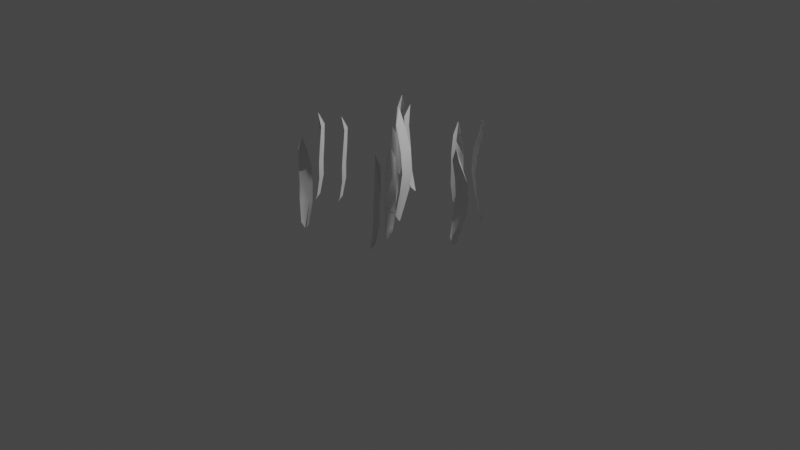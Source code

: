 # Source: Grass.blend  (saved by Blender 3.6.11; exported with 4.5.12 LTS)
import bpy
from mathutils import Matrix  # noqa: F401  (used for matrix-valued properties, if any)

bpy.ops.wm.read_factory_settings(use_empty=True)
scene = bpy.context.scene
scene.name = 'Scene'

# ---- collections
col_collection = bpy.data.collections.new('Collection'); scene.collection.children.link(col_collection)

# ---- world
world_world = bpy.data.worlds.new('World'); scene.world = world_world
world_world.use_nodes = True; world_world.node_tree.nodes.clear()
_N = world_world.node_tree.nodes; _L = world_world.node_tree.links
n0 = _N.new('ShaderNodeOutputWorld'); n0.name = 'World Output'; n0.location = (300, 300)
n1 = _N.new('ShaderNodeBackground'); n1.name = 'Background'; n1.location = (10, 300)
n1.inputs[0].default_value = (0.05088, 0.05088, 0.05088, 1.0)
_L.new(n1.outputs[0], n0.inputs[0])
n0.is_active_output = True
world_world.color = (0.05088, 0.05088, 0.05088)
world_world.use_sun_shadow = False
world_world.sun_shadow_jitter_overblur = 0.0

# ---- cameras
cam_camera = bpy.data.cameras.new('Camera')
cam_camera.clip_end = 100.0
cam_camera.ortho_scale = 7.314

# ---- lights
light_light = bpy.data.lights.new('Light', 'POINT')
light_light.transmission_factor = 0.0
light_light.energy = 1000.0
light_light.shadow_soft_size = 0.1
light_light.shadow_maximum_resolution = 0.006
light_light.use_absolute_resolution = True

# ---- meshes
me_plane = bpy.data.meshes.new('Plane')
me_plane.from_pydata([(-1.106, -0.6245, 0.01902), (1.106, -0.6245, -0.005275), (-1.099, 0.6599, -0.007025), (1.099, 0.6599, -0.03179), (-2.929e-05, -1.0, -0.2233), (-2.926e-05, 1.0, -0.2231), (0.5, -1.0, -0.184), (0.5, 1.0, -0.1838), (-0.5, 1.0, -0.1506), (-0.5, -1.0, -0.1508), (-1.266, -0.1316, -0.01066), (1.448, -0.04085, -0.001096), (-3.004e-05, -0.4822, -0.229), (0.5, -0.4822, -0.1888), (-0.5, -0.4822, -0.1548), (1.448, 0.03228, -0.001096), (-3.004e-05, 0.4736, -0.229), (0.5, 0.4736, -0.1888), (-0.5, 0.4736, -0.1548), (-1.266, 0.1231, -0.01066)], [], [(17, 15, 3, 7), (18, 16, 5, 8), (16, 17, 7, 5), (19, 18, 8, 2), (0, 9, 14, 10), (4, 6, 13, 12), (9, 4, 12, 14), (6, 1, 11, 13), (10, 14, 18, 19), (12, 13, 17, 16), (14, 12, 16, 18), (13, 11, 15, 17)])
me_plane.polygons.foreach_set('use_smooth', [True] * 12)
_uv = me_plane.uv_layers.new(name='UVMap')
_uv.uv.foreach_set('vector', [0.75, 0.7368, 1.0, 0.7368, 1.0, 1.0, 0.75, 1.0, 0.25, 0.7368, 0.5, 0.7368, 0.5, 1.0, 0.25, 1.0, 0.5, 0.7368, 0.75, 0.7368, 0.75, 1.0, 0.5, 1.0, 0.0, 0.7368, 0.25, 0.7368, 0.25, 1.0, 0.0, 1.0, 0.0, 0.0, 0.25, 0.0, 0.25, 0.2589, 0.0, 0.2589, 0.5, 0.0, 0.75, 0.0, 0.75, 0.2589, 0.5, 0.2589, 0.25, 0.0, 0.5, 0.0, 0.5, 0.2589, 0.25, 0.2589, 0.75, 0.0, 1.0, 0.0, 1.0, 0.2589, 0.75, 0.2589, 0.0, 0.2589, 0.25, 0.2589, 0.25, 0.7368, 0.0, 0.7368, 0.5, 0.2589, 0.75, 0.2589, 0.75, 0.7368, 0.5, 0.7368, 0.25, 0.2589, 0.5, 0.2589, 0.5, 0.7368, 0.25, 0.7368, 0.75, 0.2589, 1.0, 0.2589, 1.0, 0.7368, 0.75, 0.7368])
me_plane.update()
me_plane_001 = bpy.data.meshes.new('Plane.001')
me_plane_001.from_pydata([(-1.106, -0.6245, 0.01902), (1.106, -0.6245, -0.005275), (-1.099, 0.6599, -0.007025), (1.099, 0.6599, -0.03179), (-2.929e-05, -1.0, -0.2233), (-2.926e-05, 1.0, -0.2231), (0.5, -1.0, -0.184), (0.5, 1.0, -0.1838), (-0.5, 1.0, -0.1506), (-0.5, -1.0, -0.1508), (-1.266, -0.1316, -0.01066), (1.448, -0.04085, -0.001096), (-3.004e-05, -0.4822, -0.229), (0.5, -0.4822, -0.1888), (-0.5, -0.4822, -0.1548), (1.448, 0.03228, -0.001096), (-3.004e-05, 0.4736, -0.229), (0.5, 0.4736, -0.1888), (-0.5, 0.4736, -0.1548), (-1.266, 0.1231, -0.01066)], [], [(17, 15, 3, 7), (18, 16, 5, 8), (16, 17, 7, 5), (19, 18, 8, 2), (0, 9, 14, 10), (4, 6, 13, 12), (9, 4, 12, 14), (6, 1, 11, 13), (10, 14, 18, 19), (12, 13, 17, 16), (14, 12, 16, 18), (13, 11, 15, 17)])
me_plane_001.polygons.foreach_set('use_smooth', [True] * 12)
_uv = me_plane_001.uv_layers.new(name='UVMap')
_uv.uv.foreach_set('vector', [0.75, 0.7368, 1.0, 0.7368, 1.0, 1.0, 0.75, 1.0, 0.25, 0.7368, 0.5, 0.7368, 0.5, 1.0, 0.25, 1.0, 0.5, 0.7368, 0.75, 0.7368, 0.75, 1.0, 0.5, 1.0, 0.0, 0.7368, 0.25, 0.7368, 0.25, 1.0, 0.0, 1.0, 0.0, 0.0, 0.25, 0.0, 0.25, 0.2589, 0.0, 0.2589, 0.5, 0.0, 0.75, 0.0, 0.75, 0.2589, 0.5, 0.2589, 0.25, 0.0, 0.5, 0.0, 0.5, 0.2589, 0.25, 0.2589, 0.75, 0.0, 1.0, 0.0, 1.0, 0.2589, 0.75, 0.2589, 0.0, 0.2589, 0.25, 0.2589, 0.25, 0.7368, 0.0, 0.7368, 0.5, 0.2589, 0.75, 0.2589, 0.75, 0.7368, 0.5, 0.7368, 0.25, 0.2589, 0.5, 0.2589, 0.5, 0.7368, 0.25, 0.7368, 0.75, 0.2589, 1.0, 0.2589, 1.0, 0.7368, 0.75, 0.7368])
me_plane_001.update()
me_plane_002 = bpy.data.meshes.new('Plane.002')
me_plane_002.from_pydata([(-1.106, -0.6245, 0.01902), (1.106, -0.6245, -0.005275), (-1.099, 0.6599, -0.007025), (1.099, 0.6599, -0.03179), (-2.929e-05, -1.0, -0.2233), (-2.926e-05, 1.0, -0.2231), (0.5, -1.0, -0.184), (0.5, 1.0, -0.1838), (-0.5, 1.0, -0.1506), (-0.5, -1.0, -0.1508), (-1.266, -0.1316, -0.01066), (1.448, -0.04085, -0.001096), (-3.004e-05, -0.4822, -0.229), (0.5, -0.4822, -0.1888), (-0.5, -0.4822, -0.1548), (1.448, 0.03228, -0.001096), (-3.004e-05, 0.4736, -0.229), (0.5, 0.4736, -0.1888), (-0.5, 0.4736, -0.1548), (-1.266, 0.1231, -0.01066)], [], [(17, 15, 3, 7), (18, 16, 5, 8), (16, 17, 7, 5), (19, 18, 8, 2), (0, 9, 14, 10), (4, 6, 13, 12), (9, 4, 12, 14), (6, 1, 11, 13), (10, 14, 18, 19), (12, 13, 17, 16), (14, 12, 16, 18), (13, 11, 15, 17)])
me_plane_002.polygons.foreach_set('use_smooth', [True] * 12)
_uv = me_plane_002.uv_layers.new(name='UVMap')
_uv.uv.foreach_set('vector', [0.75, 0.7368, 1.0, 0.7368, 1.0, 1.0, 0.75, 1.0, 0.25, 0.7368, 0.5, 0.7368, 0.5, 1.0, 0.25, 1.0, 0.5, 0.7368, 0.75, 0.7368, 0.75, 1.0, 0.5, 1.0, 0.0, 0.7368, 0.25, 0.7368, 0.25, 1.0, 0.0, 1.0, 0.0, 0.0, 0.25, 0.0, 0.25, 0.2589, 0.0, 0.2589, 0.5, 0.0, 0.75, 0.0, 0.75, 0.2589, 0.5, 0.2589, 0.25, 0.0, 0.5, 0.0, 0.5, 0.2589, 0.25, 0.2589, 0.75, 0.0, 1.0, 0.0, 1.0, 0.2589, 0.75, 0.2589, 0.0, 0.2589, 0.25, 0.2589, 0.25, 0.7368, 0.0, 0.7368, 0.5, 0.2589, 0.75, 0.2589, 0.75, 0.7368, 0.5, 0.7368, 0.25, 0.2589, 0.5, 0.2589, 0.5, 0.7368, 0.25, 0.7368, 0.75, 0.2589, 1.0, 0.2589, 1.0, 0.7368, 0.75, 0.7368])
me_plane_002.update()
me_plane_003 = bpy.data.meshes.new('Plane.003')
me_plane_003.from_pydata([(-1.167, -0.7537, 0.6566), (1.023, -0.7994, 0.8575), (-1.159, 0.5313, 0.6273), (1.017, 0.4865, 0.8238), (-0.09474, -1.201, 0.7679), (-0.09228, 0.8044, 0.7423), (0.4053, -1.201, 0.8072), (0.4077, 0.8044, 0.7816), (-0.5845, 0.8208, 0.7335), (-0.5866, -1.184, 0.7558), (-1.319, -0.2448, 0.5477), (1.379, -0.1865, 0.7177), (-0.09474, -0.683, 0.7621), (0.4053, -0.683, 0.8024), (-0.5866, -0.6659, 0.7517), (1.379, -0.1133, 0.7171), (-0.09369, 0.2749, 0.7512), (0.4063, 0.2749, 0.7914), (-0.5858, 0.2918, 0.7424), (-1.319, 0.01025, 0.5461)], [], [(17, 15, 3, 7), (18, 16, 5, 8), (16, 17, 7, 5), (19, 18, 8, 2), (0, 9, 14, 10), (4, 6, 13, 12), (9, 4, 12, 14), (6, 1, 11, 13), (10, 14, 18, 19), (12, 13, 17, 16), (14, 12, 16, 18), (13, 11, 15, 17)])
me_plane_003.polygons.foreach_set('use_smooth', [True] * 12)
_uv = me_plane_003.uv_layers.new(name='UVMap')
_uv.uv.foreach_set('vector', [0.75, 0.7368, 1.0, 0.7368, 1.0, 1.0, 0.75, 1.0, 0.25, 0.7368, 0.5, 0.7368, 0.5, 1.0, 0.25, 1.0, 0.5, 0.7368, 0.75, 0.7368, 0.75, 1.0, 0.5, 1.0, 0.0, 0.7368, 0.25, 0.7368, 0.25, 1.0, 0.0, 1.0, 0.0, 0.0, 0.25, 0.0, 0.25, 0.2589, 0.0, 0.2589, 0.5, 0.0, 0.75, 0.0, 0.75, 0.2589, 0.5, 0.2589, 0.25, 0.0, 0.5, 0.0, 0.5, 0.2589, 0.25, 0.2589, 0.75, 0.0, 1.0, 0.0, 1.0, 0.2589, 0.75, 0.2589, 0.0, 0.2589, 0.25, 0.2589, 0.25, 0.7368, 0.0, 0.7368, 0.5, 0.2589, 0.75, 0.2589, 0.75, 0.7368, 0.5, 0.7368, 0.25, 0.2589, 0.5, 0.2589, 0.5, 0.7368, 0.25, 0.7368, 0.75, 0.2589, 1.0, 0.2589, 1.0, 0.7368, 0.75, 0.7368])
me_plane_003.update()
me_plane_004 = bpy.data.meshes.new('Plane.004')
me_plane_004.from_pydata([(-1.167, -0.7537, 0.6566), (1.023, -0.7994, 0.8575), (-1.159, 0.5313, 0.6273), (1.017, 0.4865, 0.8238), (-0.09474, -1.201, 0.7679), (-0.09228, 0.8044, 0.7423), (0.4053, -1.201, 0.8072), (0.4077, 0.8044, 0.7816), (-0.5845, 0.8208, 0.7335), (-0.5866, -1.184, 0.7558), (-1.319, -0.2448, 0.5477), (1.379, -0.1865, 0.7177), (-0.09474, -0.683, 0.7621), (0.4053, -0.683, 0.8024), (-0.5866, -0.6659, 0.7517), (1.379, -0.1133, 0.7171), (-0.09369, 0.2749, 0.7512), (0.4063, 0.2749, 0.7914), (-0.5858, 0.2918, 0.7424), (-1.319, 0.01025, 0.5461)], [], [(17, 15, 3, 7), (18, 16, 5, 8), (16, 17, 7, 5), (19, 18, 8, 2), (0, 9, 14, 10), (4, 6, 13, 12), (9, 4, 12, 14), (6, 1, 11, 13), (10, 14, 18, 19), (12, 13, 17, 16), (14, 12, 16, 18), (13, 11, 15, 17)])
me_plane_004.polygons.foreach_set('use_smooth', [True] * 12)
_uv = me_plane_004.uv_layers.new(name='UVMap')
_uv.uv.foreach_set('vector', [0.75, 0.7368, 1.0, 0.7368, 1.0, 1.0, 0.75, 1.0, 0.25, 0.7368, 0.5, 0.7368, 0.5, 1.0, 0.25, 1.0, 0.5, 0.7368, 0.75, 0.7368, 0.75, 1.0, 0.5, 1.0, 0.0, 0.7368, 0.25, 0.7368, 0.25, 1.0, 0.0, 1.0, 0.0, 0.0, 0.25, 0.0, 0.25, 0.2589, 0.0, 0.2589, 0.5, 0.0, 0.75, 0.0, 0.75, 0.2589, 0.5, 0.2589, 0.25, 0.0, 0.5, 0.0, 0.5, 0.2589, 0.25, 0.2589, 0.75, 0.0, 1.0, 0.0, 1.0, 0.2589, 0.75, 0.2589, 0.0, 0.2589, 0.25, 0.2589, 0.25, 0.7368, 0.0, 0.7368, 0.5, 0.2589, 0.75, 0.2589, 0.75, 0.7368, 0.5, 0.7368, 0.25, 0.2589, 0.5, 0.2589, 0.5, 0.7368, 0.25, 0.7368, 0.75, 0.2589, 1.0, 0.2589, 1.0, 0.7368, 0.75, 0.7368])
me_plane_004.update()
me_plane_005 = bpy.data.meshes.new('Plane.005')
me_plane_005.from_pydata([(-1.167, -0.7537, 0.6566), (1.023, -0.7994, 0.8575), (-1.159, 0.5313, 0.6273), (1.017, 0.4865, 0.8238), (-0.09474, -1.201, 0.7679), (-0.09228, 0.8044, 0.7423), (0.4053, -1.201, 0.8072), (0.4077, 0.8044, 0.7816), (-0.5845, 0.8208, 0.7335), (-0.5866, -1.184, 0.7558), (-1.319, -0.2448, 0.5477), (1.379, -0.1865, 0.7177), (-0.09474, -0.683, 0.7621), (0.4053, -0.683, 0.8024), (-0.5866, -0.6659, 0.7517), (1.379, -0.1133, 0.7171), (-0.09369, 0.2749, 0.7512), (0.4063, 0.2749, 0.7914), (-0.5858, 0.2918, 0.7424), (-1.319, 0.01025, 0.5461)], [], [(17, 15, 3, 7), (18, 16, 5, 8), (16, 17, 7, 5), (19, 18, 8, 2), (0, 9, 14, 10), (4, 6, 13, 12), (9, 4, 12, 14), (6, 1, 11, 13), (10, 14, 18, 19), (12, 13, 17, 16), (14, 12, 16, 18), (13, 11, 15, 17)])
me_plane_005.polygons.foreach_set('use_smooth', [True] * 12)
_uv = me_plane_005.uv_layers.new(name='UVMap')
_uv.uv.foreach_set('vector', [0.75, 0.7368, 1.0, 0.7368, 1.0, 1.0, 0.75, 1.0, 0.25, 0.7368, 0.5, 0.7368, 0.5, 1.0, 0.25, 1.0, 0.5, 0.7368, 0.75, 0.7368, 0.75, 1.0, 0.5, 1.0, 0.0, 0.7368, 0.25, 0.7368, 0.25, 1.0, 0.0, 1.0, 0.0, 0.0, 0.25, 0.0, 0.25, 0.2589, 0.0, 0.2589, 0.5, 0.0, 0.75, 0.0, 0.75, 0.2589, 0.5, 0.2589, 0.25, 0.0, 0.5, 0.0, 0.5, 0.2589, 0.25, 0.2589, 0.75, 0.0, 1.0, 0.0, 1.0, 0.2589, 0.75, 0.2589, 0.0, 0.2589, 0.25, 0.2589, 0.25, 0.7368, 0.0, 0.7368, 0.5, 0.2589, 0.75, 0.2589, 0.75, 0.7368, 0.5, 0.7368, 0.25, 0.2589, 0.5, 0.2589, 0.5, 0.7368, 0.25, 0.7368, 0.75, 0.2589, 1.0, 0.2589, 1.0, 0.7368, 0.75, 0.7368])
me_plane_005.update()
me_plane_006 = bpy.data.meshes.new('Plane.006')
me_plane_006.from_pydata([(-1.167, -0.7537, 0.6566), (1.023, -0.7994, 0.8575), (-1.159, 0.5313, 0.6273), (1.017, 0.4865, 0.8238), (-0.09474, -1.201, 0.7679), (-0.09228, 0.8044, 0.7423), (0.4053, -1.201, 0.8072), (0.4077, 0.8044, 0.7816), (-0.5845, 0.8208, 0.7335), (-0.5866, -1.184, 0.7558), (-1.319, -0.2448, 0.5477), (1.379, -0.1865, 0.7177), (-0.09474, -0.683, 0.7621), (0.4053, -0.683, 0.8024), (-0.5866, -0.6659, 0.7517), (1.379, -0.1133, 0.7171), (-0.09369, 0.2749, 0.7512), (0.4063, 0.2749, 0.7914), (-0.5858, 0.2918, 0.7424), (-1.319, 0.01025, 0.5461)], [], [(17, 15, 3, 7), (18, 16, 5, 8), (16, 17, 7, 5), (19, 18, 8, 2), (0, 9, 14, 10), (4, 6, 13, 12), (9, 4, 12, 14), (6, 1, 11, 13), (10, 14, 18, 19), (12, 13, 17, 16), (14, 12, 16, 18), (13, 11, 15, 17)])
me_plane_006.polygons.foreach_set('use_smooth', [True] * 12)
_uv = me_plane_006.uv_layers.new(name='UVMap')
_uv.uv.foreach_set('vector', [0.75, 0.7368, 1.0, 0.7368, 1.0, 1.0, 0.75, 1.0, 0.25, 0.7368, 0.5, 0.7368, 0.5, 1.0, 0.25, 1.0, 0.5, 0.7368, 0.75, 0.7368, 0.75, 1.0, 0.5, 1.0, 0.0, 0.7368, 0.25, 0.7368, 0.25, 1.0, 0.0, 1.0, 0.0, 0.0, 0.25, 0.0, 0.25, 0.2589, 0.0, 0.2589, 0.5, 0.0, 0.75, 0.0, 0.75, 0.2589, 0.5, 0.2589, 0.25, 0.0, 0.5, 0.0, 0.5, 0.2589, 0.25, 0.2589, 0.75, 0.0, 1.0, 0.0, 1.0, 0.2589, 0.75, 0.2589, 0.0, 0.2589, 0.25, 0.2589, 0.25, 0.7368, 0.0, 0.7368, 0.5, 0.2589, 0.75, 0.2589, 0.75, 0.7368, 0.5, 0.7368, 0.25, 0.2589, 0.5, 0.2589, 0.5, 0.7368, 0.25, 0.7368, 0.75, 0.2589, 1.0, 0.2589, 1.0, 0.7368, 0.75, 0.7368])
me_plane_006.update()
me_plane_007 = bpy.data.meshes.new('Plane.007')
me_plane_007.from_pydata([(-1.167, -0.7537, 0.6566), (1.023, -0.7994, 0.8575), (-1.159, 0.5313, 0.6273), (1.017, 0.4865, 0.8238), (-0.09474, -1.201, 0.7679), (-0.09228, 0.8044, 0.7423), (0.4053, -1.201, 0.8072), (0.4077, 0.8044, 0.7816), (-0.5845, 0.8208, 0.7335), (-0.5866, -1.184, 0.7558), (-1.319, -0.2448, 0.5477), (1.379, -0.1865, 0.7177), (-0.09474, -0.683, 0.7621), (0.4053, -0.683, 0.8024), (-0.5866, -0.6659, 0.7517), (1.379, -0.1133, 0.7171), (-0.09369, 0.2749, 0.7512), (0.4063, 0.2749, 0.7914), (-0.5858, 0.2918, 0.7424), (-1.319, 0.01025, 0.5461)], [], [(17, 15, 3, 7), (18, 16, 5, 8), (16, 17, 7, 5), (19, 18, 8, 2), (0, 9, 14, 10), (4, 6, 13, 12), (9, 4, 12, 14), (6, 1, 11, 13), (10, 14, 18, 19), (12, 13, 17, 16), (14, 12, 16, 18), (13, 11, 15, 17)])
me_plane_007.polygons.foreach_set('use_smooth', [True] * 12)
_uv = me_plane_007.uv_layers.new(name='UVMap')
_uv.uv.foreach_set('vector', [0.75, 0.7368, 1.0, 0.7368, 1.0, 1.0, 0.75, 1.0, 0.25, 0.7368, 0.5, 0.7368, 0.5, 1.0, 0.25, 1.0, 0.5, 0.7368, 0.75, 0.7368, 0.75, 1.0, 0.5, 1.0, 0.0, 0.7368, 0.25, 0.7368, 0.25, 1.0, 0.0, 1.0, 0.0, 0.0, 0.25, 0.0, 0.25, 0.2589, 0.0, 0.2589, 0.5, 0.0, 0.75, 0.0, 0.75, 0.2589, 0.5, 0.2589, 0.25, 0.0, 0.5, 0.0, 0.5, 0.2589, 0.25, 0.2589, 0.75, 0.0, 1.0, 0.0, 1.0, 0.2589, 0.75, 0.2589, 0.0, 0.2589, 0.25, 0.2589, 0.25, 0.7368, 0.0, 0.7368, 0.5, 0.2589, 0.75, 0.2589, 0.75, 0.7368, 0.5, 0.7368, 0.25, 0.2589, 0.5, 0.2589, 0.5, 0.7368, 0.25, 0.7368, 0.75, 0.2589, 1.0, 0.2589, 1.0, 0.7368, 0.75, 0.7368])
me_plane_007.update()
me_plane_008 = bpy.data.meshes.new('Plane.008')
me_plane_008.from_pydata([(-1.167, -0.7537, 0.6566), (1.023, -0.7994, 0.8575), (-1.159, 0.5313, 0.6273), (1.017, 0.4865, 0.8238), (-0.09474, -1.201, 0.7679), (-0.09228, 0.8044, 0.7423), (0.4053, -1.201, 0.8072), (0.4077, 0.8044, 0.7816), (-0.5845, 0.8208, 0.7335), (-0.5866, -1.184, 0.7558), (-1.319, -0.2448, 0.5477), (1.379, -0.1865, 0.7177), (-0.09474, -0.683, 0.7621), (0.4053, -0.683, 0.8024), (-0.5866, -0.6659, 0.7517), (1.379, -0.1133, 0.7171), (-0.09369, 0.2749, 0.7512), (0.4063, 0.2749, 0.7914), (-0.5858, 0.2918, 0.7424), (-1.319, 0.01025, 0.5461)], [], [(17, 15, 3, 7), (18, 16, 5, 8), (16, 17, 7, 5), (19, 18, 8, 2), (0, 9, 14, 10), (4, 6, 13, 12), (9, 4, 12, 14), (6, 1, 11, 13), (10, 14, 18, 19), (12, 13, 17, 16), (14, 12, 16, 18), (13, 11, 15, 17)])
me_plane_008.polygons.foreach_set('use_smooth', [True] * 12)
_uv = me_plane_008.uv_layers.new(name='UVMap')
_uv.uv.foreach_set('vector', [0.75, 0.7368, 1.0, 0.7368, 1.0, 1.0, 0.75, 1.0, 0.25, 0.7368, 0.5, 0.7368, 0.5, 1.0, 0.25, 1.0, 0.5, 0.7368, 0.75, 0.7368, 0.75, 1.0, 0.5, 1.0, 0.0, 0.7368, 0.25, 0.7368, 0.25, 1.0, 0.0, 1.0, 0.0, 0.0, 0.25, 0.0, 0.25, 0.2589, 0.0, 0.2589, 0.5, 0.0, 0.75, 0.0, 0.75, 0.2589, 0.5, 0.2589, 0.25, 0.0, 0.5, 0.0, 0.5, 0.2589, 0.25, 0.2589, 0.75, 0.0, 1.0, 0.0, 1.0, 0.2589, 0.75, 0.2589, 0.0, 0.2589, 0.25, 0.2589, 0.25, 0.7368, 0.0, 0.7368, 0.5, 0.2589, 0.75, 0.2589, 0.75, 0.7368, 0.5, 0.7368, 0.25, 0.2589, 0.5, 0.2589, 0.5, 0.7368, 0.25, 0.7368, 0.75, 0.2589, 1.0, 0.2589, 1.0, 0.7368, 0.75, 0.7368])
me_plane_008.update()
me_plane_009 = bpy.data.meshes.new('Plane.009')
me_plane_009.from_pydata([(-1.167, -0.7537, 0.6566), (1.023, -0.7994, 0.8575), (-1.159, 0.5313, 0.6273), (1.017, 0.4865, 0.8238), (-0.09474, -1.201, 0.7679), (-0.09228, 0.8044, 0.7423), (0.4053, -1.201, 0.8072), (0.4077, 0.8044, 0.7816), (-0.5845, 0.8208, 0.7335), (-0.5866, -1.184, 0.7558), (-1.319, -0.2448, 0.5477), (1.379, -0.1865, 0.7177), (-0.09474, -0.683, 0.7621), (0.4053, -0.683, 0.8024), (-0.5866, -0.6659, 0.7517), (1.379, -0.1133, 0.7171), (-0.09369, 0.2749, 0.7512), (0.4063, 0.2749, 0.7914), (-0.5858, 0.2918, 0.7424), (-1.319, 0.01025, 0.5461)], [], [(17, 15, 3, 7), (18, 16, 5, 8), (16, 17, 7, 5), (19, 18, 8, 2), (0, 9, 14, 10), (4, 6, 13, 12), (9, 4, 12, 14), (6, 1, 11, 13), (10, 14, 18, 19), (12, 13, 17, 16), (14, 12, 16, 18), (13, 11, 15, 17)])
me_plane_009.polygons.foreach_set('use_smooth', [True] * 12)
_uv = me_plane_009.uv_layers.new(name='UVMap')
_uv.uv.foreach_set('vector', [0.75, 0.7368, 1.0, 0.7368, 1.0, 1.0, 0.75, 1.0, 0.25, 0.7368, 0.5, 0.7368, 0.5, 1.0, 0.25, 1.0, 0.5, 0.7368, 0.75, 0.7368, 0.75, 1.0, 0.5, 1.0, 0.0, 0.7368, 0.25, 0.7368, 0.25, 1.0, 0.0, 1.0, 0.0, 0.0, 0.25, 0.0, 0.25, 0.2589, 0.0, 0.2589, 0.5, 0.0, 0.75, 0.0, 0.75, 0.2589, 0.5, 0.2589, 0.25, 0.0, 0.5, 0.0, 0.5, 0.2589, 0.25, 0.2589, 0.75, 0.0, 1.0, 0.0, 1.0, 0.2589, 0.75, 0.2589, 0.0, 0.2589, 0.25, 0.2589, 0.25, 0.7368, 0.0, 0.7368, 0.5, 0.2589, 0.75, 0.2589, 0.75, 0.7368, 0.5, 0.7368, 0.25, 0.2589, 0.5, 0.2589, 0.5, 0.7368, 0.25, 0.7368, 0.75, 0.2589, 1.0, 0.2589, 1.0, 0.7368, 0.75, 0.7368])
me_plane_009.update()
me_plane_010 = bpy.data.meshes.new('Plane.010')
me_plane_010.from_pydata([(-1.106, -0.6245, 0.01902), (1.106, -0.6245, -0.005275), (-1.099, 0.6599, -0.007025), (1.099, 0.6599, -0.03179), (-2.929e-05, -1.0, -0.2233), (-2.926e-05, 1.0, -0.2231), (0.5, -1.0, -0.184), (0.5, 1.0, -0.1838), (-0.5, 1.0, -0.1506), (-0.5, -1.0, -0.1508), (-1.266, -0.1316, -0.01066), (1.448, -0.04085, -0.001096), (-3.004e-05, -0.4822, -0.229), (0.5, -0.4822, -0.1888), (-0.5, -0.4822, -0.1548), (1.448, 0.03228, -0.001096), (-3.004e-05, 0.4736, -0.229), (0.5, 0.4736, -0.1888), (-0.5, 0.4736, -0.1548), (-1.266, 0.1231, -0.01066)], [], [(17, 15, 3, 7), (18, 16, 5, 8), (16, 17, 7, 5), (19, 18, 8, 2), (0, 9, 14, 10), (4, 6, 13, 12), (9, 4, 12, 14), (6, 1, 11, 13), (10, 14, 18, 19), (12, 13, 17, 16), (14, 12, 16, 18), (13, 11, 15, 17)])
me_plane_010.polygons.foreach_set('use_smooth', [True] * 12)
_uv = me_plane_010.uv_layers.new(name='UVMap')
_uv.uv.foreach_set('vector', [0.75, 0.7368, 1.0, 0.7368, 1.0, 1.0, 0.75, 1.0, 0.25, 0.7368, 0.5, 0.7368, 0.5, 1.0, 0.25, 1.0, 0.5, 0.7368, 0.75, 0.7368, 0.75, 1.0, 0.5, 1.0, 0.0, 0.7368, 0.25, 0.7368, 0.25, 1.0, 0.0, 1.0, 0.0, 0.0, 0.25, 0.0, 0.25, 0.2589, 0.0, 0.2589, 0.5, 0.0, 0.75, 0.0, 0.75, 0.2589, 0.5, 0.2589, 0.25, 0.0, 0.5, 0.0, 0.5, 0.2589, 0.25, 0.2589, 0.75, 0.0, 1.0, 0.0, 1.0, 0.2589, 0.75, 0.2589, 0.0, 0.2589, 0.25, 0.2589, 0.25, 0.7368, 0.0, 0.7368, 0.5, 0.2589, 0.75, 0.2589, 0.75, 0.7368, 0.5, 0.7368, 0.25, 0.2589, 0.5, 0.2589, 0.5, 0.7368, 0.25, 0.7368, 0.75, 0.2589, 1.0, 0.2589, 1.0, 0.7368, 0.75, 0.7368])
me_plane_010.update()
me_plane_011 = bpy.data.meshes.new('Plane.011')
me_plane_011.from_pydata([(-1.167, -0.7537, 0.6566), (1.023, -0.7994, 0.8575), (-1.159, 0.5313, 0.6273), (1.017, 0.4865, 0.8238), (-0.09474, -1.201, 0.7679), (-0.09228, 0.8044, 0.7423), (0.4053, -1.201, 0.8072), (0.4077, 0.8044, 0.7816), (-0.5845, 0.8208, 0.7335), (-0.5866, -1.184, 0.7558), (-1.319, -0.2448, 0.5477), (1.379, -0.1865, 0.7177), (-0.09474, -0.683, 0.7621), (0.4053, -0.683, 0.8024), (-0.5866, -0.6659, 0.7517), (1.379, -0.1133, 0.7171), (-0.09369, 0.2749, 0.7512), (0.4063, 0.2749, 0.7914), (-0.5858, 0.2918, 0.7424), (-1.319, 0.01025, 0.5461)], [], [(17, 15, 3, 7), (18, 16, 5, 8), (16, 17, 7, 5), (19, 18, 8, 2), (0, 9, 14, 10), (4, 6, 13, 12), (9, 4, 12, 14), (6, 1, 11, 13), (10, 14, 18, 19), (12, 13, 17, 16), (14, 12, 16, 18), (13, 11, 15, 17)])
me_plane_011.polygons.foreach_set('use_smooth', [True] * 12)
_uv = me_plane_011.uv_layers.new(name='UVMap')
_uv.uv.foreach_set('vector', [0.75, 0.7368, 1.0, 0.7368, 1.0, 1.0, 0.75, 1.0, 0.25, 0.7368, 0.5, 0.7368, 0.5, 1.0, 0.25, 1.0, 0.5, 0.7368, 0.75, 0.7368, 0.75, 1.0, 0.5, 1.0, 0.0, 0.7368, 0.25, 0.7368, 0.25, 1.0, 0.0, 1.0, 0.0, 0.0, 0.25, 0.0, 0.25, 0.2589, 0.0, 0.2589, 0.5, 0.0, 0.75, 0.0, 0.75, 0.2589, 0.5, 0.2589, 0.25, 0.0, 0.5, 0.0, 0.5, 0.2589, 0.25, 0.2589, 0.75, 0.0, 1.0, 0.0, 1.0, 0.2589, 0.75, 0.2589, 0.0, 0.2589, 0.25, 0.2589, 0.25, 0.7368, 0.0, 0.7368, 0.5, 0.2589, 0.75, 0.2589, 0.75, 0.7368, 0.5, 0.7368, 0.25, 0.2589, 0.5, 0.2589, 0.5, 0.7368, 0.25, 0.7368, 0.75, 0.2589, 1.0, 0.2589, 1.0, 0.7368, 0.75, 0.7368])
me_plane_011.update()

# ---- curves / text
cu_beziercircle = bpy.data.curves.new('BezierCircle', 'CURVE')
cu_beziercircle.dimensions = '3D'
_sp = cu_beziercircle.splines.new('BEZIER'); _sp.bezier_points.add(3)
_sp.bezier_points.foreach_set('co', [-1.0, 0.0, 0.0, 0.0, 1.0, 0.0, 1.0, 0.0, 0.0, 0.0, -1.0, 0.0])
_sp.bezier_points.foreach_set('handle_left', [-1.0, -0.5521, 0.0, -0.5521, 1.0, 0.0, 1.0, 0.5521, 0.0, 0.5521, -1.0, 0.0])
_sp.bezier_points.foreach_set('handle_right', [-1.0, 0.5521, 0.0, 0.5521, 1.0, 0.0, 1.0, -0.5521, 0.0, -0.5521, -1.0, 0.0])
for _p, _l, _r in zip(_sp.bezier_points, ['AUTO', 'AUTO', 'AUTO', 'AUTO'], ['AUTO', 'AUTO', 'AUTO', 'AUTO']): _p.handle_left_type = _l; _p.handle_right_type = _r
_sp.order_u = 0
_sp.order_v = 0
_sp.use_cyclic_u = True
cu_beziercircle.use_path = True
cu_beziercircle.fill_mode = 'FULL'

# ---- objects
ob_light = bpy.data.objects.new('Light', light_light)
ob_camera = bpy.data.objects.new('Camera', cam_camera)
ob_plane = bpy.data.objects.new('Plane', me_plane)
ob_plane_001 = bpy.data.objects.new('Plane.001', me_plane_001)
ob_plane_002 = bpy.data.objects.new('Plane.002', me_plane_002)
ob_beziercircle = bpy.data.objects.new('BezierCircle', cu_beziercircle)
ob_plane_003 = bpy.data.objects.new('Plane.003', me_plane_003)
ob_plane_004 = bpy.data.objects.new('Plane.004', me_plane_004)
ob_plane_005 = bpy.data.objects.new('Plane.005', me_plane_005)
ob_plane_006 = bpy.data.objects.new('Plane.006', me_plane_006)
ob_plane_007 = bpy.data.objects.new('Plane.007', me_plane_007)
ob_plane_008 = bpy.data.objects.new('Plane.008', me_plane_008)
ob_plane_009 = bpy.data.objects.new('Plane.009', me_plane_009)
ob_plane_010 = bpy.data.objects.new('Plane.010', me_plane_010)
ob_plane_011 = bpy.data.objects.new('Plane.011', me_plane_011)

# ---- transforms, parenting, visibility, modifiers, constraints
ob_light.location = (4.076, 1.005, 5.904)
ob_light.rotation_euler = (0.6503, 0.05522, 1.866)
ob_light.lock_rotations_4d = False
ob_light.empty_display_type = 'ARROWS'
ob_light.color = (0.0, 0.0, 0.0, 0.0)
ob_light.lineart.crease_threshold = 0.0
ob_camera.location = (7.359, -6.926, 4.958)
ob_camera.rotation_euler = (1.109, 0.0, 0.8149)
ob_camera.lock_rotations_4d = False
ob_camera.empty_display_type = 'ARROWS'
ob_camera.color = (0.0, 0.0, 0.0, 0.0)
ob_camera.display_type = 'WIRE'
ob_camera.lineart.crease_threshold = 0.0
ob_plane.location = (0.0, 0.0, 0.5445)
ob_plane.rotation_euler = (-0.0, -1.571, 0.1712)
ob_plane.scale = (0.4457, 0.08125, 0.4457)
ob_plane_001.location = (-0.3661, -0.9147, 0.5256)
ob_plane_001.rotation_euler = (-0.0, -1.571, 2.185)
ob_plane_001.scale = (0.3558, 0.06486, 0.3558)
ob_plane_002.location = (0.5881, 0.586, 0.5256)
ob_plane_002.rotation_euler = (-0.0, -1.571, -2.163)
ob_plane_002.scale = (0.4457, 0.08125, 0.4457)
ob_beziercircle.location = (0.0, 0.0, 0.0)
ob_plane_003.location = (-0.7635, 0.8162, 0.5224)
ob_plane_003.rotation_euler = (-0.0, -1.571, 2.185)
ob_plane_003.scale = (0.3558, 0.06486, 0.3558)
ob_plane_004.location = (-0.9997, -0.514, 0.5256)
ob_plane_004.rotation_euler = (-0.0, -1.571, 3.744)
ob_plane_004.scale = (0.3558, 0.06486, 0.3558)
ob_plane_005.location = (0.3363, -0.9137, 0.5256)
ob_plane_005.rotation_euler = (-0.0, -1.571, 4.505)
ob_plane_005.scale = (0.3558, 0.06486, 0.3558)
ob_plane_006.location = (-0.1226, 0.6068, 0.5256)
ob_plane_006.rotation_euler = (-0.0, -1.571, 6.782)
ob_plane_006.scale = (0.3558, 0.06486, 0.3558)
ob_plane_007.location = (-0.07989, 0.9567, 0.3802)
ob_plane_007.rotation_euler = (-0.0, -1.571, 2.185)
ob_plane_007.scale = (0.3558, 0.06486, 0.3558)
ob_plane_008.location = (0.29, -0.5556, 0.4613)
ob_plane_008.rotation_euler = (-0.0, -1.571, -1.26)
ob_plane_008.scale = (0.3558, 0.06486, 0.3558)
ob_plane_009.location = (-0.2622, -0.003716, 0.3492)
ob_plane_009.rotation_euler = (-0.0, -1.571, -1.26)
ob_plane_009.scale = (0.3558, 0.06486, 0.3558)
ob_plane_010.location = (0.8917, -0.1302, 0.5416)
ob_plane_010.rotation_euler = (-0.0, -1.571, -4.714)
ob_plane_010.scale = (0.3627, 0.08125, 0.4457)
ob_plane_011.location = (-0.9928, -0.2166, 0.4065)
ob_plane_011.rotation_euler = (-0.0, -1.571, 3.744)
ob_plane_011.scale = (0.3558, 0.06486, 0.3558)

# ---- collection membership
col_collection.objects.link(ob_light)
col_collection.objects.link(ob_camera)
col_collection.objects.link(ob_plane)
col_collection.objects.link(ob_plane_001)
col_collection.objects.link(ob_plane_002)
col_collection.objects.link(ob_beziercircle)
col_collection.objects.link(ob_plane_003)
col_collection.objects.link(ob_plane_004)
col_collection.objects.link(ob_plane_005)
col_collection.objects.link(ob_plane_006)
col_collection.objects.link(ob_plane_007)
col_collection.objects.link(ob_plane_008)
col_collection.objects.link(ob_plane_009)
col_collection.objects.link(ob_plane_010)
col_collection.objects.link(ob_plane_011)

# ---- scene / render settings (as saved in the file)
scene.camera = ob_camera
scene.frame_start = 1; scene.frame_end = 250; scene.frame_set(1)
scene.render.engine = 'BLENDER_EEVEE_NEXT'
scene.cycles.sampling_pattern = 'TABULATED_SOBOL'
scene.view_settings.view_transform = 'Filmic'
bpy.context.view_layer.update()
